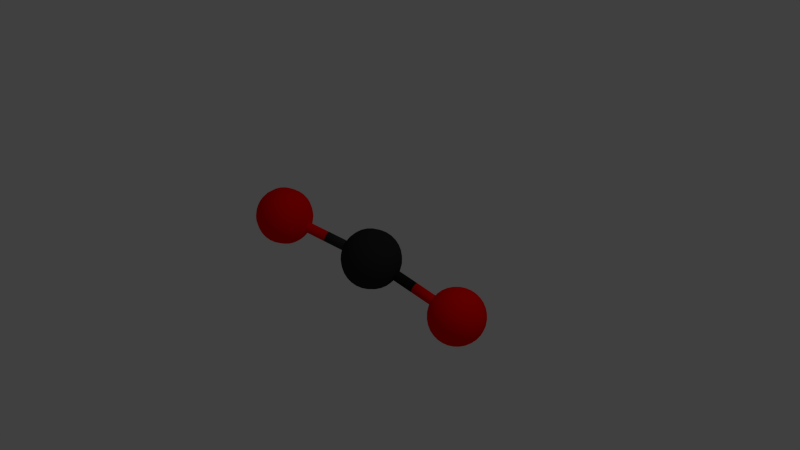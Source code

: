 # Source: carbondioxide.blend  (saved by Blender 2.69.0; exported with 4.5.12 LTS)
import bpy
from mathutils import Matrix  # noqa: F401  (used for matrix-valued properties, if any)

bpy.ops.wm.read_factory_settings(use_empty=True)
scene = bpy.context.scene
scene.name = 'Scene'

# ---- collections
col_collection_1 = bpy.data.collections.new('Collection 1'); scene.collection.children.link(col_collection_1)

# ---- materials (node trees are filled in below, after node groups)
mat_shape_006 = bpy.data.materials.new('Shape.006')
mat_shape_006.alpha_threshold = 0.0
mat_shape_006.use_transparent_shadow = False
mat_shape_006.diffuse_color = (0.03741, 0.03741, 0.03741, 1.0)
mat_shape_006.specular_color = (0.0, 0.0, 0.0)
mat_shape_006.roughness = 0.5
mat_shape_006.line_color = (0.0, 0.0, 0.0, 1.0)
mat_shape_005 = bpy.data.materials.new('Shape.005')
mat_shape_005.alpha_threshold = 0.0
mat_shape_005.use_transparent_shadow = False
mat_shape_005.diffuse_color = (1.0, 0.0, 0.0, 1.0)
mat_shape_005.specular_color = (0.0, 0.0, 0.0)
mat_shape_005.roughness = 0.5
mat_shape_005.line_color = (0.0, 0.0, 0.0, 1.0)
mat_shape_004 = bpy.data.materials.new('Shape.004')
mat_shape_004.alpha_threshold = 0.0
mat_shape_004.use_transparent_shadow = False
mat_shape_004.diffuse_color = (0.01229, 0.01229, 0.01229, 1.0)
mat_shape_004.specular_color = (0.0, 0.0, 0.0)
mat_shape_004.roughness = 0.5
mat_shape_004.line_color = (0.0, 0.0, 0.0, 1.0)
mat_shape_003 = bpy.data.materials.new('Shape.003')
mat_shape_003.alpha_threshold = 0.0
mat_shape_003.use_transparent_shadow = False
mat_shape_003.diffuse_color = (1.0, 0.0, 0.0, 1.0)
mat_shape_003.specular_color = (0.0, 0.0, 0.0)
mat_shape_003.roughness = 0.5
mat_shape_003.line_color = (0.0, 0.0, 0.0, 1.0)
mat_shape_002 = bpy.data.materials.new('Shape.002')
mat_shape_002.alpha_threshold = 0.0
mat_shape_002.use_transparent_shadow = False
mat_shape_002.diffuse_color = (1.0, 0.0, 0.0, 1.0)
mat_shape_002.specular_color = (0.0, 0.0, 0.0)
mat_shape_002.roughness = 0.5
mat_shape_002.line_color = (0.0, 0.0, 0.0, 1.0)
mat_shape_001 = bpy.data.materials.new('Shape.001')
mat_shape_001.alpha_threshold = 0.0
mat_shape_001.use_transparent_shadow = False
mat_shape_001.diffuse_color = (1.0, 0.0, 0.0, 1.0)
mat_shape_001.specular_color = (0.0, 0.0, 0.0)
mat_shape_001.roughness = 0.5
mat_shape_001.line_color = (0.0, 0.0, 0.0, 1.0)
mat_shape = bpy.data.materials.new('Shape')
mat_shape.alpha_threshold = 0.0
mat_shape.use_transparent_shadow = False
mat_shape.diffuse_color = (0.02416, 0.02416, 0.02416, 1.0)
mat_shape.specular_color = (0.0, 0.0, 0.0)
mat_shape.roughness = 0.5
mat_shape.line_color = (0.0, 0.0, 0.0, 1.0)

# ---- material node trees

# ---- world
world_world = bpy.data.worlds.new('World'); scene.world = world_world
world_world.color = (0.05088, 0.05088, 0.05088)
world_world.use_sun_shadow = False
world_world.sun_shadow_jitter_overblur = 0.0
world_world.cycles.sampling_method = 'MANUAL'
world_world.cycles.sample_map_resolution = 256

# ---- cameras
cam_camera = bpy.data.cameras.new('Camera')
cam_camera.clip_end = 100.0
cam_camera.lens = 35.0
cam_camera.sensor_width = 32.0
cam_camera.sensor_height = 18.0
cam_camera.ortho_scale = 7.314
cam_camera.dof.focus_distance = 0.0
cam_camera.dof.aperture_fstop = 128.0

# ---- lights
light_lamp = bpy.data.lights.new('Lamp', 'POINT')
light_lamp.transmission_factor = 0.0
light_lamp.cutoff_distance = 30.0
light_lamp.energy = 100.0
light_lamp.shadow_buffer_clip_start = 1.001
light_lamp.shadow_soft_size = 0.1
light_lamp.shadow_maximum_resolution = 0.006
light_lamp.use_absolute_resolution = True
light_lamp.cycles.use_multiple_importance_sampling = False

# ---- meshes
me_shapecylinder_003 = bpy.data.meshes.new('ShapeCylinder.003')
me_shapecylinder_003.from_pydata([(0.0, 0.3248, 0.068), (0.0, -0.3248, 0.068), (0.02602, 0.3248, 0.06282), (0.02602, -0.3248, 0.06282), (0.04808, 0.3248, 0.04808), (0.04808, -0.3248, 0.04808), (0.06282, 0.3248, 0.02602), (0.06282, -0.3248, 0.02602), (0.068, 0.3248, -2.75e-08), (0.068, -0.3248, 2.155e-08), (0.06282, 0.3248, -0.02602), (0.06282, -0.3248, -0.02602), (0.04808, 0.3248, -0.04808), (0.04808, -0.3248, -0.04808), (0.02602, 0.3248, -0.06282), (0.02602, -0.3248, -0.06282), (1.027e-08, 0.3248, -0.068), (1.027e-08, -0.3248, -0.068), (-0.02602, 0.3248, -0.06282), (-0.02602, -0.3248, -0.06282), (-0.04808, 0.3248, -0.04808), (-0.04808, -0.3248, -0.04808), (-0.06282, 0.3248, -0.02602), (-0.06282, -0.3248, -0.02602), (-0.068, 0.3248, -2.371e-08), (-0.068, -0.3248, 2.533e-08), (-0.06282, 0.3248, 0.02602), (-0.06282, -0.3248, 0.02602), (-0.04808, 0.3248, 0.04808), (-0.04808, -0.3248, 0.04808), (-0.02602, 0.3248, 0.06282), (-0.02602, -0.3248, 0.06282)], [], [(0, 1, 3, 2), (2, 3, 5, 4), (4, 5, 7, 6), (6, 7, 9, 8), (8, 9, 11, 10), (10, 11, 13, 12), (12, 13, 15, 14), (14, 15, 17, 16), (16, 17, 19, 18), (18, 19, 21, 20), (20, 21, 23, 22), (22, 23, 25, 24), (24, 25, 27, 26), (26, 27, 29, 28), (3, 1, 31, 29, 27, 25, 23, 21, 19, 17, 15, 13, 11, 9, 7, 5), (30, 31, 1, 0), (28, 29, 31, 30), (0, 2, 4, 6, 8, 10, 12, 14, 16, 18, 20, 22, 24, 26, 28, 30)])
me_shapecylinder_003.polygons.foreach_set('use_smooth', [True] * 18)
me_shapecylinder_003.materials.append(mat_shape_006)
me_shapecylinder_003.use_remesh_preserve_volume = False
me_shapecylinder_003.use_remesh_preserve_attributes = False
me_shapecylinder_003.use_mirror_vertex_groups = False
me_shapecylinder_003.update()
me_shapecylinder_002 = bpy.data.meshes.new('ShapeCylinder.002')
me_shapecylinder_002.from_pydata([(0.0, 0.3148, 0.068), (0.0, -0.3148, 0.068), (0.02602, 0.3148, 0.06282), (0.02602, -0.3148, 0.06282), (0.04808, 0.3148, 0.04808), (0.04808, -0.3148, 0.04808), (0.06282, 0.3148, 0.02602), (0.06282, -0.3148, 0.02602), (0.068, 0.3148, -2.674e-08), (0.068, -0.3148, 2.08e-08), (0.06282, 0.3148, -0.02602), (0.06282, -0.3148, -0.02602), (0.04808, 0.3148, -0.04808), (0.04808, -0.3148, -0.04808), (0.02602, 0.3148, -0.06282), (0.02602, -0.3148, -0.06282), (1.027e-08, 0.3148, -0.068), (1.027e-08, -0.3148, -0.068), (-0.02602, 0.3148, -0.06282), (-0.02602, -0.3148, -0.06282), (-0.04808, 0.3148, -0.04808), (-0.04808, -0.3148, -0.04808), (-0.06282, 0.3148, -0.02602), (-0.06282, -0.3148, -0.02602), (-0.068, 0.3148, -2.296e-08), (-0.068, -0.3148, 2.458e-08), (-0.06282, 0.3148, 0.02602), (-0.06282, -0.3148, 0.02602), (-0.04808, 0.3148, 0.04808), (-0.04808, -0.3148, 0.04808), (-0.02602, 0.3148, 0.06282), (-0.02602, -0.3148, 0.06282)], [], [(0, 1, 3, 2), (2, 3, 5, 4), (4, 5, 7, 6), (6, 7, 9, 8), (8, 9, 11, 10), (10, 11, 13, 12), (12, 13, 15, 14), (14, 15, 17, 16), (16, 17, 19, 18), (18, 19, 21, 20), (20, 21, 23, 22), (22, 23, 25, 24), (24, 25, 27, 26), (26, 27, 29, 28), (3, 1, 31, 29, 27, 25, 23, 21, 19, 17, 15, 13, 11, 9, 7, 5), (30, 31, 1, 0), (28, 29, 31, 30), (0, 2, 4, 6, 8, 10, 12, 14, 16, 18, 20, 22, 24, 26, 28, 30)])
me_shapecylinder_002.polygons.foreach_set('use_smooth', [True] * 18)
me_shapecylinder_002.materials.append(mat_shape_005)
me_shapecylinder_002.use_remesh_preserve_volume = False
me_shapecylinder_002.use_remesh_preserve_attributes = False
me_shapecylinder_002.use_mirror_vertex_groups = False
me_shapecylinder_002.update()
me_shapecylinder_001 = bpy.data.meshes.new('ShapeCylinder.001')
me_shapecylinder_001.from_pydata([(0.0, 0.3285, 0.068), (0.0, -0.3285, 0.068), (0.02602, 0.3285, 0.06282), (0.02602, -0.3285, 0.06282), (0.04808, 0.3285, 0.04808), (0.04808, -0.3285, 0.04808), (0.06282, 0.3285, 0.02602), (0.06282, -0.3285, 0.02602), (0.068, 0.3285, -2.777e-08), (0.068, -0.3285, 2.183e-08), (0.06282, 0.3285, -0.02602), (0.06282, -0.3285, -0.02602), (0.04808, 0.3285, -0.04808), (0.04808, -0.3285, -0.04808), (0.02602, 0.3285, -0.06282), (0.02602, -0.3285, -0.06282), (1.027e-08, 0.3285, -0.068), (1.027e-08, -0.3285, -0.068), (-0.02602, 0.3285, -0.06282), (-0.02602, -0.3285, -0.06282), (-0.04808, 0.3285, -0.04808), (-0.04808, -0.3285, -0.04808), (-0.06282, 0.3285, -0.02602), (-0.06282, -0.3285, -0.02602), (-0.068, 0.3285, -2.399e-08), (-0.068, -0.3285, 2.561e-08), (-0.06282, 0.3285, 0.02602), (-0.06282, -0.3285, 0.02602), (-0.04808, 0.3285, 0.04808), (-0.04808, -0.3285, 0.04808), (-0.02602, 0.3285, 0.06282), (-0.02602, -0.3285, 0.06282)], [], [(0, 1, 3, 2), (2, 3, 5, 4), (4, 5, 7, 6), (6, 7, 9, 8), (8, 9, 11, 10), (10, 11, 13, 12), (12, 13, 15, 14), (14, 15, 17, 16), (16, 17, 19, 18), (18, 19, 21, 20), (20, 21, 23, 22), (22, 23, 25, 24), (24, 25, 27, 26), (26, 27, 29, 28), (3, 1, 31, 29, 27, 25, 23, 21, 19, 17, 15, 13, 11, 9, 7, 5), (30, 31, 1, 0), (28, 29, 31, 30), (0, 2, 4, 6, 8, 10, 12, 14, 16, 18, 20, 22, 24, 26, 28, 30)])
me_shapecylinder_001.polygons.foreach_set('use_smooth', [True] * 18)
me_shapecylinder_001.materials.append(mat_shape_004)
me_shapecylinder_001.use_remesh_preserve_volume = False
me_shapecylinder_001.use_remesh_preserve_attributes = False
me_shapecylinder_001.use_mirror_vertex_groups = False
me_shapecylinder_001.update()
me_shapecylinder = bpy.data.meshes.new('ShapeCylinder')
me_shapecylinder.from_pydata([(0.0, 0.3185, 0.068), (0.0, -0.3185, 0.068), (0.02602, 0.3185, 0.06282), (0.02602, -0.3185, 0.06282), (0.04808, 0.3185, 0.04808), (0.04808, -0.3185, 0.04808), (0.06282, 0.3185, 0.02602), (0.06282, -0.3185, 0.02602), (0.068, 0.3185, -2.702e-08), (0.068, -0.3185, 2.107e-08), (0.06282, 0.3185, -0.02602), (0.06282, -0.3185, -0.02602), (0.04808, 0.3185, -0.04808), (0.04808, -0.3185, -0.04808), (0.02602, 0.3185, -0.06282), (0.02602, -0.3185, -0.06282), (1.027e-08, 0.3185, -0.068), (1.027e-08, -0.3185, -0.068), (-0.02602, 0.3185, -0.06282), (-0.02602, -0.3185, -0.06282), (-0.04808, 0.3185, -0.04808), (-0.04808, -0.3185, -0.04808), (-0.06282, 0.3185, -0.02602), (-0.06282, -0.3185, -0.02602), (-0.068, 0.3185, -2.323e-08), (-0.068, -0.3185, 2.485e-08), (-0.06282, 0.3185, 0.02602), (-0.06282, -0.3185, 0.02602), (-0.04808, 0.3185, 0.04808), (-0.04808, -0.3185, 0.04808), (-0.02602, 0.3185, 0.06282), (-0.02602, -0.3185, 0.06282)], [], [(0, 1, 3, 2), (2, 3, 5, 4), (4, 5, 7, 6), (6, 7, 9, 8), (8, 9, 11, 10), (10, 11, 13, 12), (12, 13, 15, 14), (14, 15, 17, 16), (16, 17, 19, 18), (18, 19, 21, 20), (20, 21, 23, 22), (22, 23, 25, 24), (24, 25, 27, 26), (26, 27, 29, 28), (3, 1, 31, 29, 27, 25, 23, 21, 19, 17, 15, 13, 11, 9, 7, 5), (30, 31, 1, 0), (28, 29, 31, 30), (0, 2, 4, 6, 8, 10, 12, 14, 16, 18, 20, 22, 24, 26, 28, 30)])
me_shapecylinder.polygons.foreach_set('use_smooth', [True] * 18)
me_shapecylinder.materials.append(mat_shape_003)
me_shapecylinder.use_remesh_preserve_volume = False
me_shapecylinder.use_remesh_preserve_attributes = False
me_shapecylinder.use_mirror_vertex_groups = False
me_shapecylinder.update()
me_shapesphere = bpy.data.meshes.new('ShapeSphere')
me_shapesphere.from_pydata([(-0.07121, -0.358, 2.703e-08), (-0.1397, -0.3372, 2.546e-08), (-0.2028, -0.3035, 2.291e-08), (-0.2581, -0.2581, 1.949e-08), (-0.3035, -0.2028, 1.531e-08), (-0.3372, -0.1397, 1.055e-08), (-0.358, -0.07121, 5.376e-09), (-0.365, -2.756e-08, 2.08e-15), (-0.358, 0.07121, -5.376e-09), (-0.3372, 0.1397, -1.055e-08), (-0.3035, 0.2028, -1.531e-08), (-0.2581, 0.2581, -1.949e-08), (-0.2028, 0.3035, -2.291e-08), (-0.1397, 0.3372, -2.546e-08), (-0.07121, 0.358, -2.703e-08), (-0.06579, -0.358, 0.02725), (-0.129, -0.3372, 0.05345), (-0.1873, -0.3035, 0.0776), (-0.2384, -0.2581, 0.09877), (-0.2804, -0.2028, 0.1161), (-0.3115, -0.1397, 0.129), (-0.3307, -0.07121, 0.137), (-0.3372, -1.701e-08, 0.1397), (-0.3307, 0.07121, 0.137), (-0.3115, 0.1397, 0.129), (-0.2804, 0.2028, 0.1161), (-0.2384, 0.2581, 0.09877), (-0.1873, 0.3035, 0.0776), (-0.129, 0.3372, 0.05345), (-0.06579, 0.358, 0.02725), (-0.05035, -0.358, 0.05035), (-0.09877, -0.3372, 0.09877), (-0.1434, -0.3035, 0.1434), (-0.1825, -0.2581, 0.1825), (-0.2146, -0.2028, 0.2146), (-0.2384, -0.1397, 0.2384), (-0.2531, -0.07121, 0.2531), (-0.2581, -8.071e-09, 0.2581), (-0.2531, 0.07121, 0.2531), (-0.2384, 0.1397, 0.2384), (-0.2146, 0.2028, 0.2146), (-0.1825, 0.2581, 0.1825), (-0.1434, 0.3035, 0.1434), (-0.09877, 0.3372, 0.09877), (-0.05035, 0.358, 0.05035), (1.189e-07, 0.365, -2.756e-08), (-0.02725, -0.358, 0.06579), (-0.05345, -0.3372, 0.129), (-0.0776, -0.3035, 0.1873), (-0.09877, -0.2581, 0.2384), (-0.1161, -0.2028, 0.2804), (-0.129, -0.1397, 0.3115), (-0.137, -0.07121, 0.3307), (-0.1397, -2.098e-09, 0.3372), (-0.137, 0.07121, 0.3307), (-0.129, 0.1397, 0.3115), (-0.1161, 0.2028, 0.2804), (-0.09877, 0.2581, 0.2384), (-0.0776, 0.3035, 0.1873), (-0.05345, 0.3372, 0.129), (-0.02725, 0.358, 0.06579), (1.134e-07, -0.358, 0.07121), (1.208e-07, -0.3372, 0.1397), (1.283e-07, -0.3035, 0.2028), (1.208e-07, -0.2581, 0.2581), (1.134e-07, -0.2028, 0.3035), (1.357e-07, -0.1397, 0.3372), (1.283e-07, -0.07121, 0.358), (1.432e-07, 8.882e-15, 0.365), (1.283e-07, 0.07121, 0.358), (1.283e-07, 0.1397, 0.3372), (1.134e-07, 0.2028, 0.3035), (1.208e-07, 0.2581, 0.2581), (1.134e-07, 0.3035, 0.2028), (1.208e-07, 0.3372, 0.1397), (1.189e-07, 0.358, 0.07121), (0.02725, -0.358, 0.06579), (0.05345, -0.3372, 0.129), (0.0776, -0.3035, 0.1873), (0.09877, -0.2581, 0.2384), (0.1161, -0.2028, 0.2804), (0.129, -0.1397, 0.3115), (0.137, -0.07121, 0.3307), (0.1397, -2.098e-09, 0.3372), (0.137, 0.07121, 0.3307), (0.129, 0.1397, 0.3115), (0.1161, 0.2028, 0.2804), (0.09877, 0.2581, 0.2384), (0.0776, 0.3035, 0.1873), (0.05345, 0.3372, 0.129), (0.02725, 0.358, 0.06579), (0.05035, -0.358, 0.05035), (0.09877, -0.3372, 0.09877), (0.1434, -0.3035, 0.1434), (0.1825, -0.2581, 0.1825), (0.2146, -0.2028, 0.2146), (0.2384, -0.1397, 0.2384), (0.2531, -0.07121, 0.2531), (0.2581, -8.071e-09, 0.2581), (0.2531, 0.07121, 0.2531), (0.2384, 0.1397, 0.2384), (0.2146, 0.2028, 0.2146), (0.1825, 0.2581, 0.1825), (0.1434, 0.3035, 0.1434), (0.09877, 0.3372, 0.09877), (0.05035, 0.358, 0.05035), (0.06579, -0.358, 0.02725), (0.129, -0.3372, 0.05345), (0.1873, -0.3035, 0.0776), (0.2384, -0.2581, 0.09877), (0.2804, -0.2028, 0.1161), (0.3115, -0.1397, 0.129), (0.3307, -0.07121, 0.137), (0.3372, -1.701e-08, 0.1397), (0.3307, 0.07121, 0.137), (0.3115, 0.1397, 0.129), (0.2804, 0.2028, 0.1161), (0.2384, 0.2581, 0.09877), (0.1873, 0.3035, 0.0776), (0.129, 0.3372, 0.05345), (0.06579, 0.358, 0.02725), (0.07121, -0.358, 2.784e-08), (0.1397, -0.3372, 1.509e-08), (0.2028, -0.3035, 1.371e-09), (0.2581, -0.2581, 1.284e-08), (0.3035, -0.2028, 1.612e-08), (0.3372, -0.1397, -3.546e-09), (0.358, -0.07121, 6.186e-09), (0.365, -2.756e-08, -1.409e-08), (0.358, 0.07121, -4.566e-09), (0.3372, 0.1397, -1.719e-08), (0.3035, 0.2028, -1.45e-08), (0.2581, 0.2581, -2.613e-08), (0.2028, 0.3035, -2.21e-08), (0.1397, 0.3372, -2.465e-08), (0.07121, 0.358, -2.622e-08), (0.06579, -0.358, -0.02725), (0.129, -0.3372, -0.05345), (0.1873, -0.3035, -0.0776), (0.2384, -0.2581, -0.09877), (0.2804, -0.2028, -0.1161), (0.3115, -0.1397, -0.129), (0.3307, -0.07121, -0.137), (0.3372, -3.81e-08, -0.1397), (0.3307, 0.07121, -0.137), (0.3115, 0.1397, -0.129), (0.2804, 0.2028, -0.1161), (0.2384, 0.2581, -0.09877), (0.1873, 0.3035, -0.0776), (0.129, 0.3372, -0.05345), (0.06579, 0.358, -0.02725), (0.05035, -0.358, -0.05035), (0.09877, -0.3372, -0.09877), (0.1434, -0.3035, -0.1434), (0.1825, -0.2581, -0.1825), (0.2146, -0.2028, -0.2146), (0.2384, -0.1397, -0.2384), (0.2531, -0.07121, -0.2531), (0.2581, -4.704e-08, -0.2581), (0.2531, 0.07121, -0.2531), (0.2384, 0.1397, -0.2384), (0.2146, 0.2028, -0.2146), (0.1825, 0.2581, -0.1825), (0.1434, 0.3035, -0.1434), (0.09877, 0.3372, -0.09877), (0.05035, 0.358, -0.05035), (0.02725, -0.358, -0.06579), (0.05345, -0.3372, -0.129), (0.0776, -0.3035, -0.1873), (0.09877, -0.2581, -0.2384), (0.1161, -0.2028, -0.2804), (0.129, -0.1397, -0.3115), (0.137, -0.07121, -0.3307), (0.1397, -5.302e-08, -0.3372), (0.137, 0.07121, -0.3307), (0.129, 0.1397, -0.3115), (0.1161, 0.2028, -0.2804), (0.09877, 0.2581, -0.2384), (0.0776, 0.3035, -0.1873), (0.05345, 0.3372, -0.129), (0.02725, 0.358, -0.06579), (1.152e-07, -0.358, -0.07121), (1.022e-07, -0.3372, -0.1397), (9.101e-08, -0.3035, -0.2028), (1.059e-07, -0.2581, -0.2581), (1.208e-07, -0.2028, -0.3035), (6.866e-08, -0.1397, -0.3372), (1.432e-07, -0.07121, -0.358), (9.846e-08, -5.511e-08, -0.365), (1.432e-07, 0.07121, -0.358), (1.208e-07, 0.1397, -0.3372), (1.208e-07, 0.2028, -0.3035), (1.059e-07, 0.2581, -0.2581), (1.059e-07, 0.3035, -0.2028), (1.096e-07, 0.3372, -0.1397), (1.134e-07, 0.358, -0.07121), (-0.02725, -0.358, -0.06579), (-0.05345, -0.3372, -0.129), (-0.0776, -0.3035, -0.1873), (-0.09877, -0.2581, -0.2384), (-0.1161, -0.2028, -0.2804), (-0.129, -0.1397, -0.3115), (-0.137, -0.07121, -0.3307), (-0.1397, -5.302e-08, -0.3372), (-0.137, 0.07121, -0.3307), (-0.129, 0.1397, -0.3115), (-0.1161, 0.2028, -0.2804), (-0.09877, 0.2581, -0.2384), (-0.0776, 0.3035, -0.1873), (-0.05345, 0.3372, -0.129), (-0.02725, 0.358, -0.06579), (3.483e-08, -0.365, -5.654e-08), (-0.05035, -0.358, -0.05035), (-0.09877, -0.3372, -0.09877), (-0.1434, -0.3035, -0.1434), (-0.1825, -0.2581, -0.1825), (-0.2146, -0.2028, -0.2146), (-0.2384, -0.1397, -0.2384), (-0.2531, -0.07121, -0.2531), (-0.2581, -4.704e-08, -0.2581), (-0.2531, 0.07121, -0.2531), (-0.2384, 0.1397, -0.2384), (-0.2146, 0.2028, -0.2146), (-0.1825, 0.2581, -0.1825), (-0.1434, 0.3035, -0.1434), (-0.09877, 0.3372, -0.09877), (-0.05035, 0.358, -0.05035), (-0.06579, -0.358, -0.02725), (-0.129, -0.3372, -0.05345), (-0.1873, -0.3035, -0.0776), (-0.2384, -0.2581, -0.09877), (-0.2804, -0.2028, -0.1161), (-0.3115, -0.1397, -0.129), (-0.3307, -0.07121, -0.137), (-0.3372, -3.81e-08, -0.1397), (-0.3307, 0.07121, -0.137), (-0.3115, 0.1397, -0.129), (-0.2804, 0.2028, -0.1161), (-0.2384, 0.2581, -0.09877), (-0.1873, 0.3035, -0.0776), (-0.129, 0.3372, -0.05345), (-0.06579, 0.358, -0.02725)], [], [(2, 1, 16, 17), (13, 12, 27, 28), (11, 10, 25, 26), (9, 8, 23, 24), (7, 6, 21, 22), (5, 4, 19, 20), (3, 2, 17, 18), (14, 13, 28, 29), (1, 0, 15, 16), (12, 11, 26, 27), (10, 9, 24, 25), (8, 7, 22, 23), (6, 5, 20, 21), (4, 3, 18, 19), (23, 22, 37, 38), (21, 20, 35, 36), (19, 18, 33, 34), (17, 16, 31, 32), (28, 27, 42, 43), (26, 25, 40, 41), (24, 23, 38, 39), (22, 21, 36, 37), (20, 19, 34, 35), (18, 17, 32, 33), (29, 28, 43, 44), (16, 15, 30, 31), (27, 26, 41, 42), (25, 24, 39, 40), (38, 37, 53, 54), (36, 35, 51, 52), (34, 33, 49, 50), (32, 31, 47, 48), (43, 42, 58, 59), (41, 40, 56, 57), (39, 38, 54, 55), (37, 36, 52, 53), (35, 34, 50, 51), (33, 32, 48, 49), (44, 43, 59, 60), (31, 30, 46, 47), (42, 41, 57, 58), (40, 39, 55, 56), (54, 53, 68, 69), (52, 51, 66, 67), (50, 49, 64, 65), (48, 47, 62, 63), (59, 58, 73, 74), (57, 56, 71, 72), (55, 54, 69, 70), (53, 52, 67, 68), (51, 50, 65, 66), (49, 48, 63, 64), (60, 59, 74, 75), (47, 46, 61, 62), (58, 57, 72, 73), (56, 55, 70, 71), (69, 68, 83, 84), (67, 66, 81, 82), (65, 64, 79, 80), (63, 62, 77, 78), (74, 73, 88, 89), (72, 71, 86, 87), (70, 69, 84, 85), (68, 67, 82, 83), (66, 65, 80, 81), (64, 63, 78, 79), (75, 74, 89, 90), (62, 61, 76, 77), (73, 72, 87, 88), (71, 70, 85, 86), (84, 83, 98, 99), (82, 81, 96, 97), (80, 79, 94, 95), (78, 77, 92, 93), (89, 88, 103, 104), (87, 86, 101, 102), (85, 84, 99, 100), (83, 82, 97, 98), (81, 80, 95, 96), (79, 78, 93, 94), (90, 89, 104, 105), (77, 76, 91, 92), (88, 87, 102, 103), (86, 85, 100, 101), (99, 98, 113, 114), (97, 96, 111, 112), (95, 94, 109, 110), (93, 92, 107, 108), (104, 103, 118, 119), (102, 101, 116, 117), (100, 99, 114, 115), (98, 97, 112, 113), (96, 95, 110, 111), (94, 93, 108, 109), (105, 104, 119, 120), (92, 91, 106, 107), (103, 102, 117, 118), (101, 100, 115, 116), (114, 113, 128, 129), (112, 111, 126, 127), (110, 109, 124, 125), (108, 107, 122, 123), (119, 118, 133, 134), (117, 116, 131, 132), (115, 114, 129, 130), (113, 112, 127, 128), (111, 110, 125, 126), (109, 108, 123, 124), (120, 119, 134, 135), (107, 106, 121, 122), (118, 117, 132, 133), (116, 115, 130, 131), (129, 128, 143, 144), (127, 126, 141, 142), (125, 124, 139, 140), (123, 122, 137, 138), (134, 133, 148, 149), (132, 131, 146, 147), (130, 129, 144, 145), (128, 127, 142, 143), (126, 125, 140, 141), (124, 123, 138, 139), (135, 134, 149, 150), (122, 121, 136, 137), (133, 132, 147, 148), (131, 130, 145, 146), (144, 143, 158, 159), (142, 141, 156, 157), (140, 139, 154, 155), (138, 137, 152, 153), (149, 148, 163, 164), (147, 146, 161, 162), (145, 144, 159, 160), (143, 142, 157, 158), (141, 140, 155, 156), (139, 138, 153, 154), (150, 149, 164, 165), (137, 136, 151, 152), (148, 147, 162, 163), (146, 145, 160, 161), (159, 158, 173, 174), (157, 156, 171, 172), (155, 154, 169, 170), (153, 152, 167, 168), (164, 163, 178, 179), (162, 161, 176, 177), (160, 159, 174, 175), (158, 157, 172, 173), (156, 155, 170, 171), (154, 153, 168, 169), (165, 164, 179, 180), (152, 151, 166, 167), (163, 162, 177, 178), (161, 160, 175, 176), (174, 173, 188, 189), (172, 171, 186, 187), (170, 169, 184, 185), (168, 167, 182, 183), (179, 178, 193, 194), (177, 176, 191, 192), (175, 174, 189, 190), (173, 172, 187, 188), (171, 170, 185, 186), (169, 168, 183, 184), (180, 179, 194, 195), (167, 166, 181, 182), (178, 177, 192, 193), (176, 175, 190, 191), (189, 188, 203, 204), (187, 186, 201, 202), (185, 184, 199, 200), (183, 182, 197, 198), (194, 193, 208, 209), (192, 191, 206, 207), (190, 189, 204, 205), (188, 187, 202, 203), (186, 185, 200, 201), (184, 183, 198, 199), (195, 194, 209, 210), (182, 181, 196, 197), (193, 192, 207, 208), (191, 190, 205, 206), (204, 203, 219, 220), (202, 201, 217, 218), (200, 199, 215, 216), (198, 197, 213, 214), (209, 208, 224, 225), (207, 206, 222, 223), (205, 204, 220, 221), (203, 202, 218, 219), (201, 200, 216, 217), (199, 198, 214, 215), (210, 209, 225, 226), (197, 196, 212, 213), (208, 207, 223, 224), (206, 205, 221, 222), (220, 219, 234, 235), (218, 217, 232, 233), (216, 215, 230, 231), (214, 213, 228, 229), (225, 224, 239, 240), (223, 222, 237, 238), (221, 220, 235, 236), (219, 218, 233, 234), (217, 216, 231, 232), (215, 214, 229, 230), (226, 225, 240, 241), (213, 212, 227, 228), (224, 223, 238, 239), (222, 221, 236, 237), (0, 211, 15), (45, 14, 29), (45, 29, 44), (15, 211, 30), (45, 44, 60), (30, 211, 46), (45, 60, 75), (46, 211, 61), (45, 75, 90), (61, 211, 76), (45, 90, 105), (76, 211, 91), (45, 105, 120), (91, 211, 106), (45, 120, 135), (106, 211, 121), (45, 135, 150), (121, 211, 136), (45, 150, 165), (136, 211, 151), (45, 165, 180), (151, 211, 166), (45, 180, 195), (166, 211, 181), (45, 195, 210), (181, 211, 196), (45, 210, 226), (196, 211, 212), (45, 226, 241), (212, 211, 227), (235, 234, 7, 8), (233, 232, 5, 6), (231, 230, 3, 4), (45, 241, 14), (229, 228, 1, 2), (240, 239, 12, 13), (227, 211, 0), (238, 237, 10, 11), (236, 235, 8, 9), (234, 233, 6, 7), (232, 231, 4, 5), (230, 229, 2, 3), (241, 240, 13, 14), (228, 227, 0, 1), (239, 238, 11, 12), (237, 236, 9, 10)])
me_shapesphere.polygons.foreach_set('use_smooth', [True] * 256)
me_shapesphere.materials.append(mat_shape_002)
me_shapesphere.use_remesh_preserve_volume = False
me_shapesphere.use_remesh_preserve_attributes = False
me_shapesphere.use_mirror_vertex_groups = False
me_shapesphere.update()
me_shapesphere_002 = bpy.data.meshes.new('ShapeSphere.002')
me_shapesphere_002.from_pydata([(-0.07121, -0.358, 2.703e-08), (-0.1397, -0.3372, 2.546e-08), (-0.2028, -0.3035, 2.291e-08), (-0.2581, -0.2581, 1.949e-08), (-0.3035, -0.2028, 1.531e-08), (-0.3372, -0.1397, 1.055e-08), (-0.358, -0.07121, 5.376e-09), (-0.365, -2.756e-08, 2.08e-15), (-0.358, 0.07121, -5.376e-09), (-0.3372, 0.1397, -1.055e-08), (-0.3035, 0.2028, -1.531e-08), (-0.2581, 0.2581, -1.949e-08), (-0.2028, 0.3035, -2.291e-08), (-0.1397, 0.3372, -2.546e-08), (-0.07121, 0.358, -2.703e-08), (-0.06579, -0.358, 0.02725), (-0.129, -0.3372, 0.05345), (-0.1873, -0.3035, 0.0776), (-0.2384, -0.2581, 0.09877), (-0.2804, -0.2028, 0.1161), (-0.3115, -0.1397, 0.129), (-0.3307, -0.07121, 0.137), (-0.3372, -1.701e-08, 0.1397), (-0.3307, 0.07121, 0.137), (-0.3115, 0.1397, 0.129), (-0.2804, 0.2028, 0.1161), (-0.2384, 0.2581, 0.09877), (-0.1873, 0.3035, 0.0776), (-0.129, 0.3372, 0.05345), (-0.06579, 0.358, 0.02725), (-0.05035, -0.358, 0.05035), (-0.09877, -0.3372, 0.09877), (-0.1434, -0.3035, 0.1434), (-0.1825, -0.2581, 0.1825), (-0.2146, -0.2028, 0.2146), (-0.2384, -0.1397, 0.2384), (-0.2531, -0.07121, 0.2531), (-0.2581, -8.071e-09, 0.2581), (-0.2531, 0.07121, 0.2531), (-0.2384, 0.1397, 0.2384), (-0.2146, 0.2028, 0.2146), (-0.1825, 0.2581, 0.1825), (-0.1434, 0.3035, 0.1434), (-0.09877, 0.3372, 0.09877), (-0.05035, 0.358, 0.05035), (1.189e-07, 0.365, -2.756e-08), (-0.02725, -0.358, 0.06579), (-0.05345, -0.3372, 0.129), (-0.0776, -0.3035, 0.1873), (-0.09877, -0.2581, 0.2384), (-0.1161, -0.2028, 0.2804), (-0.129, -0.1397, 0.3115), (-0.137, -0.07121, 0.3307), (-0.1397, -2.098e-09, 0.3372), (-0.137, 0.07121, 0.3307), (-0.129, 0.1397, 0.3115), (-0.1161, 0.2028, 0.2804), (-0.09877, 0.2581, 0.2384), (-0.0776, 0.3035, 0.1873), (-0.05345, 0.3372, 0.129), (-0.02725, 0.358, 0.06579), (1.134e-07, -0.358, 0.07121), (1.208e-07, -0.3372, 0.1397), (1.283e-07, -0.3035, 0.2028), (1.208e-07, -0.2581, 0.2581), (1.134e-07, -0.2028, 0.3035), (1.357e-07, -0.1397, 0.3372), (1.283e-07, -0.07121, 0.358), (1.432e-07, 8.882e-15, 0.365), (1.283e-07, 0.07121, 0.358), (1.283e-07, 0.1397, 0.3372), (1.134e-07, 0.2028, 0.3035), (1.208e-07, 0.2581, 0.2581), (1.134e-07, 0.3035, 0.2028), (1.208e-07, 0.3372, 0.1397), (1.189e-07, 0.358, 0.07121), (0.02725, -0.358, 0.06579), (0.05345, -0.3372, 0.129), (0.0776, -0.3035, 0.1873), (0.09877, -0.2581, 0.2384), (0.1161, -0.2028, 0.2804), (0.129, -0.1397, 0.3115), (0.137, -0.07121, 0.3307), (0.1397, -2.098e-09, 0.3372), (0.137, 0.07121, 0.3307), (0.129, 0.1397, 0.3115), (0.1161, 0.2028, 0.2804), (0.09877, 0.2581, 0.2384), (0.0776, 0.3035, 0.1873), (0.05345, 0.3372, 0.129), (0.02725, 0.358, 0.06579), (0.05035, -0.358, 0.05035), (0.09877, -0.3372, 0.09877), (0.1434, -0.3035, 0.1434), (0.1825, -0.2581, 0.1825), (0.2146, -0.2028, 0.2146), (0.2384, -0.1397, 0.2384), (0.2531, -0.07121, 0.2531), (0.2581, -8.071e-09, 0.2581), (0.2531, 0.07121, 0.2531), (0.2384, 0.1397, 0.2384), (0.2146, 0.2028, 0.2146), (0.1825, 0.2581, 0.1825), (0.1434, 0.3035, 0.1434), (0.09877, 0.3372, 0.09877), (0.05035, 0.358, 0.05035), (0.06579, -0.358, 0.02725), (0.129, -0.3372, 0.05345), (0.1873, -0.3035, 0.0776), (0.2384, -0.2581, 0.09877), (0.2804, -0.2028, 0.1161), (0.3115, -0.1397, 0.129), (0.3307, -0.07121, 0.137), (0.3372, -1.701e-08, 0.1397), (0.3307, 0.07121, 0.137), (0.3115, 0.1397, 0.129), (0.2804, 0.2028, 0.1161), (0.2384, 0.2581, 0.09877), (0.1873, 0.3035, 0.0776), (0.129, 0.3372, 0.05345), (0.06579, 0.358, 0.02725), (0.07121, -0.358, 2.784e-08), (0.1397, -0.3372, 1.509e-08), (0.2028, -0.3035, 1.371e-09), (0.2581, -0.2581, 1.284e-08), (0.3035, -0.2028, 1.612e-08), (0.3372, -0.1397, -3.546e-09), (0.358, -0.07121, 6.186e-09), (0.365, -2.756e-08, -1.409e-08), (0.358, 0.07121, -4.566e-09), (0.3372, 0.1397, -1.719e-08), (0.3035, 0.2028, -1.45e-08), (0.2581, 0.2581, -2.613e-08), (0.2028, 0.3035, -2.21e-08), (0.1397, 0.3372, -2.465e-08), (0.07121, 0.358, -2.622e-08), (0.06579, -0.358, -0.02725), (0.129, -0.3372, -0.05345), (0.1873, -0.3035, -0.0776), (0.2384, -0.2581, -0.09877), (0.2804, -0.2028, -0.1161), (0.3115, -0.1397, -0.129), (0.3307, -0.07121, -0.137), (0.3372, -3.81e-08, -0.1397), (0.3307, 0.07121, -0.137), (0.3115, 0.1397, -0.129), (0.2804, 0.2028, -0.1161), (0.2384, 0.2581, -0.09877), (0.1873, 0.3035, -0.0776), (0.129, 0.3372, -0.05345), (0.06579, 0.358, -0.02725), (0.05035, -0.358, -0.05035), (0.09877, -0.3372, -0.09877), (0.1434, -0.3035, -0.1434), (0.1825, -0.2581, -0.1825), (0.2146, -0.2028, -0.2146), (0.2384, -0.1397, -0.2384), (0.2531, -0.07121, -0.2531), (0.2581, -4.704e-08, -0.2581), (0.2531, 0.07121, -0.2531), (0.2384, 0.1397, -0.2384), (0.2146, 0.2028, -0.2146), (0.1825, 0.2581, -0.1825), (0.1434, 0.3035, -0.1434), (0.09877, 0.3372, -0.09877), (0.05035, 0.358, -0.05035), (0.02725, -0.358, -0.06579), (0.05345, -0.3372, -0.129), (0.0776, -0.3035, -0.1873), (0.09877, -0.2581, -0.2384), (0.1161, -0.2028, -0.2804), (0.129, -0.1397, -0.3115), (0.137, -0.07121, -0.3307), (0.1397, -5.302e-08, -0.3372), (0.137, 0.07121, -0.3307), (0.129, 0.1397, -0.3115), (0.1161, 0.2028, -0.2804), (0.09877, 0.2581, -0.2384), (0.0776, 0.3035, -0.1873), (0.05345, 0.3372, -0.129), (0.02725, 0.358, -0.06579), (1.152e-07, -0.358, -0.07121), (1.022e-07, -0.3372, -0.1397), (9.101e-08, -0.3035, -0.2028), (1.059e-07, -0.2581, -0.2581), (1.208e-07, -0.2028, -0.3035), (6.866e-08, -0.1397, -0.3372), (1.432e-07, -0.07121, -0.358), (9.846e-08, -5.511e-08, -0.365), (1.432e-07, 0.07121, -0.358), (1.208e-07, 0.1397, -0.3372), (1.208e-07, 0.2028, -0.3035), (1.059e-07, 0.2581, -0.2581), (1.059e-07, 0.3035, -0.2028), (1.096e-07, 0.3372, -0.1397), (1.134e-07, 0.358, -0.07121), (-0.02725, -0.358, -0.06579), (-0.05345, -0.3372, -0.129), (-0.0776, -0.3035, -0.1873), (-0.09877, -0.2581, -0.2384), (-0.1161, -0.2028, -0.2804), (-0.129, -0.1397, -0.3115), (-0.137, -0.07121, -0.3307), (-0.1397, -5.302e-08, -0.3372), (-0.137, 0.07121, -0.3307), (-0.129, 0.1397, -0.3115), (-0.1161, 0.2028, -0.2804), (-0.09877, 0.2581, -0.2384), (-0.0776, 0.3035, -0.1873), (-0.05345, 0.3372, -0.129), (-0.02725, 0.358, -0.06579), (3.483e-08, -0.365, -5.654e-08), (-0.05035, -0.358, -0.05035), (-0.09877, -0.3372, -0.09877), (-0.1434, -0.3035, -0.1434), (-0.1825, -0.2581, -0.1825), (-0.2146, -0.2028, -0.2146), (-0.2384, -0.1397, -0.2384), (-0.2531, -0.07121, -0.2531), (-0.2581, -4.704e-08, -0.2581), (-0.2531, 0.07121, -0.2531), (-0.2384, 0.1397, -0.2384), (-0.2146, 0.2028, -0.2146), (-0.1825, 0.2581, -0.1825), (-0.1434, 0.3035, -0.1434), (-0.09877, 0.3372, -0.09877), (-0.05035, 0.358, -0.05035), (-0.06579, -0.358, -0.02725), (-0.129, -0.3372, -0.05345), (-0.1873, -0.3035, -0.0776), (-0.2384, -0.2581, -0.09877), (-0.2804, -0.2028, -0.1161), (-0.3115, -0.1397, -0.129), (-0.3307, -0.07121, -0.137), (-0.3372, -3.81e-08, -0.1397), (-0.3307, 0.07121, -0.137), (-0.3115, 0.1397, -0.129), (-0.2804, 0.2028, -0.1161), (-0.2384, 0.2581, -0.09877), (-0.1873, 0.3035, -0.0776), (-0.129, 0.3372, -0.05345), (-0.06579, 0.358, -0.02725)], [], [(2, 1, 16, 17), (13, 12, 27, 28), (11, 10, 25, 26), (9, 8, 23, 24), (7, 6, 21, 22), (5, 4, 19, 20), (3, 2, 17, 18), (14, 13, 28, 29), (1, 0, 15, 16), (12, 11, 26, 27), (10, 9, 24, 25), (8, 7, 22, 23), (6, 5, 20, 21), (4, 3, 18, 19), (23, 22, 37, 38), (21, 20, 35, 36), (19, 18, 33, 34), (17, 16, 31, 32), (28, 27, 42, 43), (26, 25, 40, 41), (24, 23, 38, 39), (22, 21, 36, 37), (20, 19, 34, 35), (18, 17, 32, 33), (29, 28, 43, 44), (16, 15, 30, 31), (27, 26, 41, 42), (25, 24, 39, 40), (38, 37, 53, 54), (36, 35, 51, 52), (34, 33, 49, 50), (32, 31, 47, 48), (43, 42, 58, 59), (41, 40, 56, 57), (39, 38, 54, 55), (37, 36, 52, 53), (35, 34, 50, 51), (33, 32, 48, 49), (44, 43, 59, 60), (31, 30, 46, 47), (42, 41, 57, 58), (40, 39, 55, 56), (54, 53, 68, 69), (52, 51, 66, 67), (50, 49, 64, 65), (48, 47, 62, 63), (59, 58, 73, 74), (57, 56, 71, 72), (55, 54, 69, 70), (53, 52, 67, 68), (51, 50, 65, 66), (49, 48, 63, 64), (60, 59, 74, 75), (47, 46, 61, 62), (58, 57, 72, 73), (56, 55, 70, 71), (69, 68, 83, 84), (67, 66, 81, 82), (65, 64, 79, 80), (63, 62, 77, 78), (74, 73, 88, 89), (72, 71, 86, 87), (70, 69, 84, 85), (68, 67, 82, 83), (66, 65, 80, 81), (64, 63, 78, 79), (75, 74, 89, 90), (62, 61, 76, 77), (73, 72, 87, 88), (71, 70, 85, 86), (84, 83, 98, 99), (82, 81, 96, 97), (80, 79, 94, 95), (78, 77, 92, 93), (89, 88, 103, 104), (87, 86, 101, 102), (85, 84, 99, 100), (83, 82, 97, 98), (81, 80, 95, 96), (79, 78, 93, 94), (90, 89, 104, 105), (77, 76, 91, 92), (88, 87, 102, 103), (86, 85, 100, 101), (99, 98, 113, 114), (97, 96, 111, 112), (95, 94, 109, 110), (93, 92, 107, 108), (104, 103, 118, 119), (102, 101, 116, 117), (100, 99, 114, 115), (98, 97, 112, 113), (96, 95, 110, 111), (94, 93, 108, 109), (105, 104, 119, 120), (92, 91, 106, 107), (103, 102, 117, 118), (101, 100, 115, 116), (114, 113, 128, 129), (112, 111, 126, 127), (110, 109, 124, 125), (108, 107, 122, 123), (119, 118, 133, 134), (117, 116, 131, 132), (115, 114, 129, 130), (113, 112, 127, 128), (111, 110, 125, 126), (109, 108, 123, 124), (120, 119, 134, 135), (107, 106, 121, 122), (118, 117, 132, 133), (116, 115, 130, 131), (129, 128, 143, 144), (127, 126, 141, 142), (125, 124, 139, 140), (123, 122, 137, 138), (134, 133, 148, 149), (132, 131, 146, 147), (130, 129, 144, 145), (128, 127, 142, 143), (126, 125, 140, 141), (124, 123, 138, 139), (135, 134, 149, 150), (122, 121, 136, 137), (133, 132, 147, 148), (131, 130, 145, 146), (144, 143, 158, 159), (142, 141, 156, 157), (140, 139, 154, 155), (138, 137, 152, 153), (149, 148, 163, 164), (147, 146, 161, 162), (145, 144, 159, 160), (143, 142, 157, 158), (141, 140, 155, 156), (139, 138, 153, 154), (150, 149, 164, 165), (137, 136, 151, 152), (148, 147, 162, 163), (146, 145, 160, 161), (159, 158, 173, 174), (157, 156, 171, 172), (155, 154, 169, 170), (153, 152, 167, 168), (164, 163, 178, 179), (162, 161, 176, 177), (160, 159, 174, 175), (158, 157, 172, 173), (156, 155, 170, 171), (154, 153, 168, 169), (165, 164, 179, 180), (152, 151, 166, 167), (163, 162, 177, 178), (161, 160, 175, 176), (174, 173, 188, 189), (172, 171, 186, 187), (170, 169, 184, 185), (168, 167, 182, 183), (179, 178, 193, 194), (177, 176, 191, 192), (175, 174, 189, 190), (173, 172, 187, 188), (171, 170, 185, 186), (169, 168, 183, 184), (180, 179, 194, 195), (167, 166, 181, 182), (178, 177, 192, 193), (176, 175, 190, 191), (189, 188, 203, 204), (187, 186, 201, 202), (185, 184, 199, 200), (183, 182, 197, 198), (194, 193, 208, 209), (192, 191, 206, 207), (190, 189, 204, 205), (188, 187, 202, 203), (186, 185, 200, 201), (184, 183, 198, 199), (195, 194, 209, 210), (182, 181, 196, 197), (193, 192, 207, 208), (191, 190, 205, 206), (204, 203, 219, 220), (202, 201, 217, 218), (200, 199, 215, 216), (198, 197, 213, 214), (209, 208, 224, 225), (207, 206, 222, 223), (205, 204, 220, 221), (203, 202, 218, 219), (201, 200, 216, 217), (199, 198, 214, 215), (210, 209, 225, 226), (197, 196, 212, 213), (208, 207, 223, 224), (206, 205, 221, 222), (220, 219, 234, 235), (218, 217, 232, 233), (216, 215, 230, 231), (214, 213, 228, 229), (225, 224, 239, 240), (223, 222, 237, 238), (221, 220, 235, 236), (219, 218, 233, 234), (217, 216, 231, 232), (215, 214, 229, 230), (226, 225, 240, 241), (213, 212, 227, 228), (224, 223, 238, 239), (222, 221, 236, 237), (0, 211, 15), (45, 14, 29), (45, 29, 44), (15, 211, 30), (45, 44, 60), (30, 211, 46), (45, 60, 75), (46, 211, 61), (45, 75, 90), (61, 211, 76), (45, 90, 105), (76, 211, 91), (45, 105, 120), (91, 211, 106), (45, 120, 135), (106, 211, 121), (45, 135, 150), (121, 211, 136), (45, 150, 165), (136, 211, 151), (45, 165, 180), (151, 211, 166), (45, 180, 195), (166, 211, 181), (45, 195, 210), (181, 211, 196), (45, 210, 226), (196, 211, 212), (45, 226, 241), (212, 211, 227), (235, 234, 7, 8), (233, 232, 5, 6), (231, 230, 3, 4), (45, 241, 14), (229, 228, 1, 2), (240, 239, 12, 13), (227, 211, 0), (238, 237, 10, 11), (236, 235, 8, 9), (234, 233, 6, 7), (232, 231, 4, 5), (230, 229, 2, 3), (241, 240, 13, 14), (228, 227, 0, 1), (239, 238, 11, 12), (237, 236, 9, 10)])
me_shapesphere_002.polygons.foreach_set('use_smooth', [True] * 256)
me_shapesphere_002.materials.append(mat_shape_001)
me_shapesphere_002.use_remesh_preserve_volume = False
me_shapesphere_002.use_remesh_preserve_attributes = False
me_shapesphere_002.use_mirror_vertex_groups = False
me_shapesphere_002.update()
me_shapesphere_001 = bpy.data.meshes.new('ShapeSphere.001')
me_shapesphere_001.from_pydata([(-0.07511, -0.3776, 2.851e-08), (-0.1473, -0.3557, 2.685e-08), (-0.2139, -0.3201, 2.417e-08), (-0.2722, -0.2722, 2.055e-08), (-0.3201, -0.2139, 1.615e-08), (-0.3557, -0.1473, 1.112e-08), (-0.3776, -0.07511, 5.671e-09), (-0.385, -2.907e-08, 2.194e-15), (-0.3776, 0.07511, -5.671e-09), (-0.3557, 0.1473, -1.112e-08), (-0.3201, 0.2139, -1.615e-08), (-0.2722, 0.2722, -2.055e-08), (-0.2139, 0.3201, -2.417e-08), (-0.1473, 0.3557, -2.685e-08), (-0.07511, 0.3776, -2.851e-08), (-0.06939, -0.3776, 0.02874), (-0.1361, -0.3557, 0.05638), (-0.1976, -0.3201, 0.08185), (-0.2515, -0.2722, 0.1042), (-0.2957, -0.2139, 0.1225), (-0.3286, -0.1473, 0.1361), (-0.3489, -0.07511, 0.1445), (-0.3557, -1.794e-08, 0.1473), (-0.3489, 0.07511, 0.1445), (-0.3286, 0.1473, 0.1361), (-0.2957, 0.2139, 0.1225), (-0.2515, 0.2722, 0.1042), (-0.1976, 0.3201, 0.08185), (-0.1361, 0.3557, 0.05638), (-0.06939, 0.3776, 0.02874), (-0.05311, -0.3776, 0.05311), (-0.1042, -0.3557, 0.1042), (-0.1512, -0.3201, 0.1512), (-0.1925, -0.2722, 0.1925), (-0.2264, -0.2139, 0.2264), (-0.2515, -0.1473, 0.2515), (-0.267, -0.07511, 0.267), (-0.2722, -8.513e-09, 0.2722), (-0.267, 0.07511, 0.267), (-0.2515, 0.1473, 0.2515), (-0.2264, 0.2139, 0.2264), (-0.1925, 0.2722, 0.1925), (-0.1512, 0.3201, 0.1512), (-0.1042, 0.3557, 0.1042), (-0.05311, 0.3776, 0.05311), (-0.02874, -0.3776, 0.06939), (-0.05638, -0.3557, 0.1361), (-0.08185, -0.3201, 0.1976), (-0.1042, -0.2722, 0.2515), (-0.1225, -0.2139, 0.2957), (-0.1361, -0.1473, 0.3286), (-0.1445, -0.07511, 0.3489), (-0.1473, -2.213e-09, 0.3557), (-0.1445, 0.07511, 0.3489), (-0.1361, 0.1473, 0.3286), (-0.1225, 0.2139, 0.2957), (-0.1042, 0.2722, 0.2515), (-0.08185, 0.3201, 0.1976), (-0.05638, 0.3557, 0.1361), (-0.02874, 0.3776, 0.06939), (1.25e-07, -0.3776, 0.07511), (1.325e-07, -0.3557, 0.1473), (1.213e-07, -0.3201, 0.2139), (1.362e-07, -0.2722, 0.2722), (1.139e-07, -0.2139, 0.3201), (1.437e-07, -0.1473, 0.3557), (1.586e-07, -0.07511, 0.3776), (1.586e-07, 1.066e-14, 0.385), (1.288e-07, 0.07511, 0.3776), (1.437e-07, 0.1473, 0.3557), (1.139e-07, 0.2139, 0.3201), (1.362e-07, 0.2722, 0.2722), (1.213e-07, 0.3201, 0.2139), (1.176e-07, 0.3557, 0.1473), (1.343e-07, 0.3776, 0.07511), (0.02874, -0.3776, 0.06939), (0.05638, -0.3557, 0.1361), (0.08185, -0.3201, 0.1976), (0.1042, -0.2722, 0.2515), (0.1225, -0.2139, 0.2957), (0.1361, -0.1473, 0.3286), (0.1445, -0.07511, 0.3489), (0.1473, -2.213e-09, 0.3557), (0.1445, 0.07511, 0.3489), (0.1361, 0.1473, 0.3286), (0.1225, 0.2139, 0.2957), (0.1042, 0.2722, 0.2515), (0.08185, 0.3201, 0.1976), (0.05638, 0.3557, 0.1361), (0.02874, 0.3776, 0.06939), (0.05311, -0.3776, 0.05311), (0.1042, -0.3557, 0.1042), (0.1512, -0.3201, 0.1512), (0.1925, -0.2722, 0.1925), (0.2264, -0.2139, 0.2264), (0.2515, -0.1473, 0.2515), (0.267, -0.07511, 0.267), (0.2722, -8.513e-09, 0.2722), (0.267, 0.07511, 0.267), (0.2515, 0.1473, 0.2515), (0.2264, 0.2139, 0.2264), (0.1925, 0.2722, 0.1925), (0.1512, 0.3201, 0.1512), (0.1042, 0.3557, 0.1042), (0.05311, 0.3776, 0.05311), (0.06939, -0.3776, 0.02874), (0.1361, -0.3557, 0.05638), (0.1976, -0.3201, 0.08185), (0.2515, -0.2722, 0.1042), (0.2957, -0.2139, 0.1225), (0.3286, -0.1473, 0.1361), (0.3489, -0.07511, 0.1445), (0.3557, -1.794e-08, 0.1473), (0.3489, 0.07511, 0.1445), (0.3286, 0.1473, 0.1361), (0.2957, 0.2139, 0.1225), (0.2515, 0.2722, 0.1042), (0.1976, 0.3201, 0.08185), (0.1361, 0.3557, 0.05638), (0.06939, 0.3776, 0.02874), (0.07511, -0.3776, 2.809e-08), (0.1473, -0.3557, 1.526e-08), (0.2139, -0.3201, 2.002e-08), (0.2722, -0.2722, -5.945e-09), (0.3201, -0.2139, 2.69e-08), (0.3557, -0.1473, -4.741e-10), (0.3776, -0.07511, -5.927e-09), (0.385, -2.907e-08, -5.63e-08), (0.3776, 0.07511, 1.253e-08), (0.3557, 0.1473, -2.272e-08), (0.3201, 0.2139, -5.394e-09), (0.2722, 0.2722, -4.705e-08), (0.2139, 0.3201, -3.577e-08), (0.1473, 0.3557, -2.355e-08), (0.07511, 0.3776, -4.569e-08), (0.06939, -0.3776, -0.02874), (0.1361, -0.3557, -0.05638), (0.1976, -0.3201, -0.08185), (0.2515, -0.2722, -0.1042), (0.2957, -0.2139, -0.1225), (0.3286, -0.1473, -0.1361), (0.3489, -0.07511, -0.1445), (0.3557, -4.019e-08, -0.1473), (0.3489, 0.07511, -0.1445), (0.3286, 0.1473, -0.1361), (0.2957, 0.2139, -0.1225), (0.2515, 0.2722, -0.1042), (0.1976, 0.3201, -0.08185), (0.1361, 0.3557, -0.05638), (0.06939, 0.3776, -0.02874), (0.05311, -0.3776, -0.05311), (0.1042, -0.3557, -0.1042), (0.1512, -0.3201, -0.1512), (0.1925, -0.2722, -0.1925), (0.2264, -0.2139, -0.2264), (0.2515, -0.1473, -0.2515), (0.267, -0.07511, -0.267), (0.2722, -4.962e-08, -0.2722), (0.267, 0.07511, -0.267), (0.2515, 0.1473, -0.2515), (0.2264, 0.2139, -0.2264), (0.1925, 0.2722, -0.1925), (0.1512, 0.3201, -0.1512), (0.1042, 0.3557, -0.1042), (0.05311, 0.3776, -0.05311), (0.02874, -0.3776, -0.06939), (0.05638, -0.3557, -0.1361), (0.08185, -0.3201, -0.1976), (0.1042, -0.2722, -0.2515), (0.1225, -0.2139, -0.2957), (0.1361, -0.1473, -0.3286), (0.1445, -0.07511, -0.3489), (0.1473, -5.592e-08, -0.3557), (0.1445, 0.07511, -0.3489), (0.1361, 0.1473, -0.3286), (0.1225, 0.2139, -0.2957), (0.1042, 0.2722, -0.2515), (0.08185, 0.3201, -0.1976), (0.05638, 0.3557, -0.1361), (0.02874, 0.3776, -0.06939), (1.194e-07, -0.3776, -0.07511), (1.139e-07, -0.3557, -0.1473), (1.213e-07, -0.3201, -0.2139), (8.406e-08, -0.2722, -0.2722), (1.288e-07, -0.2139, -0.3201), (8.406e-08, -0.1473, -0.3557), (1.288e-07, -0.07511, -0.3776), (3.935e-08, -5.813e-08, -0.385), (1.288e-07, 0.07511, -0.3776), (8.406e-08, 0.1473, -0.3557), (1.288e-07, 0.2139, -0.3201), (8.406e-08, 0.2722, -0.2722), (1.213e-07, 0.3201, -0.2139), (1.213e-07, 0.3557, -0.1473), (1.008e-07, 0.3776, -0.07511), (-0.02874, -0.3776, -0.06939), (-0.05638, -0.3557, -0.1361), (-0.08185, -0.3201, -0.1976), (-0.1042, -0.2722, -0.2515), (-0.1225, -0.2139, -0.2957), (-0.1361, -0.1473, -0.3286), (-0.1445, -0.07511, -0.3489), (-0.1473, -5.592e-08, -0.3557), (-0.1445, 0.07511, -0.3489), (-0.1361, 0.1473, -0.3286), (-0.1225, 0.2139, -0.2957), (-0.1042, 0.2722, -0.2515), (-0.08185, 0.3201, -0.1976), (-0.05638, 0.3557, -0.1361), (-0.02874, 0.3776, -0.06939), (1.254e-07, 0.385, -2.907e-08), (3.674e-08, -0.385, -5.964e-08), (-0.05311, -0.3776, -0.05311), (-0.1042, -0.3557, -0.1042), (-0.1512, -0.3201, -0.1512), (-0.1925, -0.2722, -0.1925), (-0.2264, -0.2139, -0.2264), (-0.2515, -0.1473, -0.2515), (-0.267, -0.07511, -0.267), (-0.2722, -4.962e-08, -0.2722), (-0.267, 0.07511, -0.267), (-0.2515, 0.1473, -0.2515), (-0.2264, 0.2139, -0.2264), (-0.1925, 0.2722, -0.1925), (-0.1512, 0.3201, -0.1512), (-0.1042, 0.3557, -0.1042), (-0.05311, 0.3776, -0.05311), (-0.06939, -0.3776, -0.02874), (-0.1361, -0.3557, -0.05638), (-0.1976, -0.3201, -0.08185), (-0.2515, -0.2722, -0.1042), (-0.2957, -0.2139, -0.1225), (-0.3286, -0.1473, -0.1361), (-0.3489, -0.07511, -0.1445), (-0.3557, -4.019e-08, -0.1473), (-0.3489, 0.07511, -0.1445), (-0.3286, 0.1473, -0.1361), (-0.2957, 0.2139, -0.1225), (-0.2515, 0.2722, -0.1042), (-0.1976, 0.3201, -0.08185), (-0.1361, 0.3557, -0.05638), (-0.06939, 0.3776, -0.02874)], [], [(2, 1, 16, 17), (13, 12, 27, 28), (11, 10, 25, 26), (9, 8, 23, 24), (7, 6, 21, 22), (5, 4, 19, 20), (3, 2, 17, 18), (14, 13, 28, 29), (1, 0, 15, 16), (12, 11, 26, 27), (10, 9, 24, 25), (8, 7, 22, 23), (6, 5, 20, 21), (4, 3, 18, 19), (23, 22, 37, 38), (21, 20, 35, 36), (19, 18, 33, 34), (17, 16, 31, 32), (28, 27, 42, 43), (26, 25, 40, 41), (24, 23, 38, 39), (22, 21, 36, 37), (20, 19, 34, 35), (18, 17, 32, 33), (29, 28, 43, 44), (16, 15, 30, 31), (27, 26, 41, 42), (25, 24, 39, 40), (38, 37, 52, 53), (36, 35, 50, 51), (34, 33, 48, 49), (32, 31, 46, 47), (43, 42, 57, 58), (41, 40, 55, 56), (39, 38, 53, 54), (37, 36, 51, 52), (35, 34, 49, 50), (33, 32, 47, 48), (44, 43, 58, 59), (31, 30, 45, 46), (42, 41, 56, 57), (40, 39, 54, 55), (53, 52, 67, 68), (51, 50, 65, 66), (49, 48, 63, 64), (47, 46, 61, 62), (58, 57, 72, 73), (56, 55, 70, 71), (54, 53, 68, 69), (52, 51, 66, 67), (50, 49, 64, 65), (48, 47, 62, 63), (59, 58, 73, 74), (46, 45, 60, 61), (57, 56, 71, 72), (55, 54, 69, 70), (68, 67, 82, 83), (66, 65, 80, 81), (64, 63, 78, 79), (62, 61, 76, 77), (73, 72, 87, 88), (71, 70, 85, 86), (69, 68, 83, 84), (67, 66, 81, 82), (65, 64, 79, 80), (63, 62, 77, 78), (74, 73, 88, 89), (61, 60, 75, 76), (72, 71, 86, 87), (70, 69, 84, 85), (83, 82, 97, 98), (81, 80, 95, 96), (79, 78, 93, 94), (77, 76, 91, 92), (88, 87, 102, 103), (86, 85, 100, 101), (84, 83, 98, 99), (82, 81, 96, 97), (80, 79, 94, 95), (78, 77, 92, 93), (89, 88, 103, 104), (76, 75, 90, 91), (87, 86, 101, 102), (85, 84, 99, 100), (98, 97, 112, 113), (96, 95, 110, 111), (94, 93, 108, 109), (92, 91, 106, 107), (103, 102, 117, 118), (101, 100, 115, 116), (99, 98, 113, 114), (97, 96, 111, 112), (95, 94, 109, 110), (93, 92, 107, 108), (104, 103, 118, 119), (91, 90, 105, 106), (102, 101, 116, 117), (100, 99, 114, 115), (113, 112, 127, 128), (111, 110, 125, 126), (109, 108, 123, 124), (107, 106, 121, 122), (118, 117, 132, 133), (116, 115, 130, 131), (114, 113, 128, 129), (112, 111, 126, 127), (110, 109, 124, 125), (108, 107, 122, 123), (119, 118, 133, 134), (106, 105, 120, 121), (117, 116, 131, 132), (115, 114, 129, 130), (128, 127, 142, 143), (126, 125, 140, 141), (124, 123, 138, 139), (122, 121, 136, 137), (133, 132, 147, 148), (131, 130, 145, 146), (129, 128, 143, 144), (127, 126, 141, 142), (125, 124, 139, 140), (123, 122, 137, 138), (134, 133, 148, 149), (121, 120, 135, 136), (132, 131, 146, 147), (130, 129, 144, 145), (143, 142, 157, 158), (141, 140, 155, 156), (139, 138, 153, 154), (137, 136, 151, 152), (148, 147, 162, 163), (146, 145, 160, 161), (144, 143, 158, 159), (142, 141, 156, 157), (140, 139, 154, 155), (138, 137, 152, 153), (149, 148, 163, 164), (136, 135, 150, 151), (147, 146, 161, 162), (145, 144, 159, 160), (158, 157, 172, 173), (156, 155, 170, 171), (154, 153, 168, 169), (152, 151, 166, 167), (163, 162, 177, 178), (161, 160, 175, 176), (159, 158, 173, 174), (157, 156, 171, 172), (155, 154, 169, 170), (153, 152, 167, 168), (164, 163, 178, 179), (151, 150, 165, 166), (162, 161, 176, 177), (160, 159, 174, 175), (173, 172, 187, 188), (171, 170, 185, 186), (169, 168, 183, 184), (167, 166, 181, 182), (178, 177, 192, 193), (176, 175, 190, 191), (174, 173, 188, 189), (172, 171, 186, 187), (170, 169, 184, 185), (168, 167, 182, 183), (179, 178, 193, 194), (166, 165, 180, 181), (177, 176, 191, 192), (175, 174, 189, 190), (188, 187, 202, 203), (186, 185, 200, 201), (184, 183, 198, 199), (182, 181, 196, 197), (193, 192, 207, 208), (191, 190, 205, 206), (189, 188, 203, 204), (187, 186, 201, 202), (185, 184, 199, 200), (183, 182, 197, 198), (194, 193, 208, 209), (181, 180, 195, 196), (192, 191, 206, 207), (190, 189, 204, 205), (203, 202, 219, 220), (201, 200, 217, 218), (199, 198, 215, 216), (197, 196, 213, 214), (208, 207, 224, 225), (206, 205, 222, 223), (204, 203, 220, 221), (202, 201, 218, 219), (200, 199, 216, 217), (198, 197, 214, 215), (209, 208, 225, 226), (196, 195, 212, 213), (207, 206, 223, 224), (205, 204, 221, 222), (220, 219, 234, 235), (218, 217, 232, 233), (216, 215, 230, 231), (214, 213, 228, 229), (225, 224, 239, 240), (223, 222, 237, 238), (221, 220, 235, 236), (219, 218, 233, 234), (217, 216, 231, 232), (215, 214, 229, 230), (226, 225, 240, 241), (213, 212, 227, 228), (224, 223, 238, 239), (222, 221, 236, 237), (0, 211, 15), (210, 14, 29), (210, 29, 44), (15, 211, 30), (210, 44, 59), (30, 211, 45), (210, 59, 74), (45, 211, 60), (210, 74, 89), (60, 211, 75), (210, 89, 104), (75, 211, 90), (210, 104, 119), (90, 211, 105), (210, 119, 134), (105, 211, 120), (210, 134, 149), (120, 211, 135), (210, 149, 164), (135, 211, 150), (210, 164, 179), (150, 211, 165), (210, 179, 194), (165, 211, 180), (210, 194, 209), (180, 211, 195), (210, 209, 226), (195, 211, 212), (210, 226, 241), (212, 211, 227), (235, 234, 7, 8), (233, 232, 5, 6), (231, 230, 3, 4), (210, 241, 14), (229, 228, 1, 2), (240, 239, 12, 13), (227, 211, 0), (238, 237, 10, 11), (236, 235, 8, 9), (234, 233, 6, 7), (232, 231, 4, 5), (230, 229, 2, 3), (241, 240, 13, 14), (228, 227, 0, 1), (239, 238, 11, 12), (237, 236, 9, 10)])
me_shapesphere_001.polygons.foreach_set('use_smooth', [True] * 256)
me_shapesphere_001.materials.append(mat_shape)
me_shapesphere_001.use_remesh_preserve_volume = False
me_shapesphere_001.use_remesh_preserve_attributes = False
me_shapesphere_001.use_mirror_vertex_groups = False
me_shapesphere_001.update()

# ---- objects
ob_shapecylinder_003 = bpy.data.objects.new('ShapeCylinder.003', me_shapecylinder_003)
ob_shapecylinder_002 = bpy.data.objects.new('ShapeCylinder.002', me_shapecylinder_002)
ob_shapecylinder_001 = bpy.data.objects.new('ShapeCylinder.001', me_shapecylinder_001)
ob_shapecylinder = bpy.data.objects.new('ShapeCylinder', me_shapecylinder)
ob_shapesphere_002 = bpy.data.objects.new('ShapeSphere.002', me_shapesphere)
ob_shapesphere_001 = bpy.data.objects.new('ShapeSphere.001', me_shapesphere_002)
ob_shapesphere = bpy.data.objects.new('ShapeSphere', me_shapesphere_001)
ob_lamp = bpy.data.objects.new('Lamp', light_lamp)
ob_camera = bpy.data.objects.new('Camera', cam_camera)

# ---- transforms, parenting, visibility, modifiers, constraints
ob_shapecylinder_003.location = (-0.07, -0.3473, 0.1953)
ob_shapecylinder_003.rotation_euler = (3.451, 0.3359, -4.217)
ob_shapecylinder_003.scale = (1.0, 1.0, 1.0)
ob_shapecylinder_003.lineart.crease_threshold = 0.0
ob_shapecylinder_002.location = (-0.6366, -0.5804, 0.3791)
ob_shapecylinder_002.rotation_euler = (3.451, 0.3359, -4.217)
ob_shapecylinder_002.scale = (1.0, 1.0, 1.0)
ob_shapecylinder_002.lineart.crease_threshold = 0.0
ob_shapecylinder_001.location = (0.5113, -0.1431, -0.01797)
ob_shapecylinder_001.rotation_euler = (-0.8969, 2.057, 1.019)
ob_shapecylinder_001.scale = (1.0, 1.0, 1.0)
ob_shapecylinder_001.lineart.crease_threshold = 0.0
ob_shapecylinder.location = (1.089, 0.02599, -0.254)
ob_shapecylinder.rotation_euler = (-0.8969, 2.057, 1.019)
ob_shapecylinder.scale = (1.0, 1.0, 1.0)
ob_shapecylinder.lineart.crease_threshold = 0.0
ob_shapesphere_002.location = (1.374, 0.1092, -0.3703)
ob_shapesphere_002.rotation_euler = (3.489, 0.333, 2.075)
ob_shapesphere_002.lineart.crease_threshold = 0.0
ob_shapesphere_001.location = (-0.9155, -0.6951, 0.4696)
ob_shapesphere_001.rotation_euler = (3.489, 0.333, 2.075)
ob_shapesphere_001.lineart.crease_threshold = 0.0
ob_shapesphere.location = (0.2177, -0.229, 0.1019)
ob_shapesphere.rotation_euler = (3.489, 0.333, 2.075)
ob_shapesphere.lineart.crease_threshold = 0.0
ob_lamp.location = (4.076, 1.005, 5.904)
ob_lamp.rotation_euler = (0.6503, 0.05522, 1.866)
ob_lamp.lock_rotations_4d = False
ob_lamp.empty_display_type = 'ARROWS'
ob_lamp.color = (0.0, 0.0, 0.0, 0.0)
ob_lamp.lineart.crease_threshold = 0.0
ob_camera.location = (7.481, -6.508, 5.344)
ob_camera.rotation_euler = (1.109, 0.01082, 0.8149)
ob_camera.lock_rotations_4d = False
ob_camera.empty_display_type = 'ARROWS'
ob_camera.color = (0.0, 0.0, 0.0, 0.0)
ob_camera.display_type = 'WIRE'
ob_camera.lineart.crease_threshold = 0.0

# ---- collection membership
col_collection_1.objects.link(ob_shapecylinder_003)
col_collection_1.objects.link(ob_shapecylinder_002)
col_collection_1.objects.link(ob_shapecylinder_001)
col_collection_1.objects.link(ob_shapecylinder)
col_collection_1.objects.link(ob_shapesphere_002)
col_collection_1.objects.link(ob_shapesphere_001)
col_collection_1.objects.link(ob_shapesphere)
col_collection_1.objects.link(ob_lamp)
col_collection_1.objects.link(ob_camera)

# ---- scene / render settings (as saved in the file)
scene.camera = ob_camera
scene.frame_start = 1; scene.frame_end = 250; scene.frame_set(1)
scene.render.engine = 'BLENDER_EEVEE_NEXT'
scene.render.image_settings.compression = 90
scene.render.resolution_percentage = 50
scene.render.dither_intensity = 0.0
scene.cycles.use_denoising = False
scene.cycles.samples = 10
scene.cycles.sampling_pattern = 'TABULATED_SOBOL'
scene.cycles.light_sampling_threshold = 0.0
scene.cycles.use_adaptive_sampling = False
scene.cycles.use_light_tree = False
scene.cycles.blur_glossy = 0.0
scene.cycles.volume_bounces = 1
scene.cycles.pixel_filter_type = 'GAUSSIAN'
scene.cycles.sample_clamp_indirect = 0.0
scene.view_settings.view_transform = 'Standard'
bpy.context.view_layer.update()
